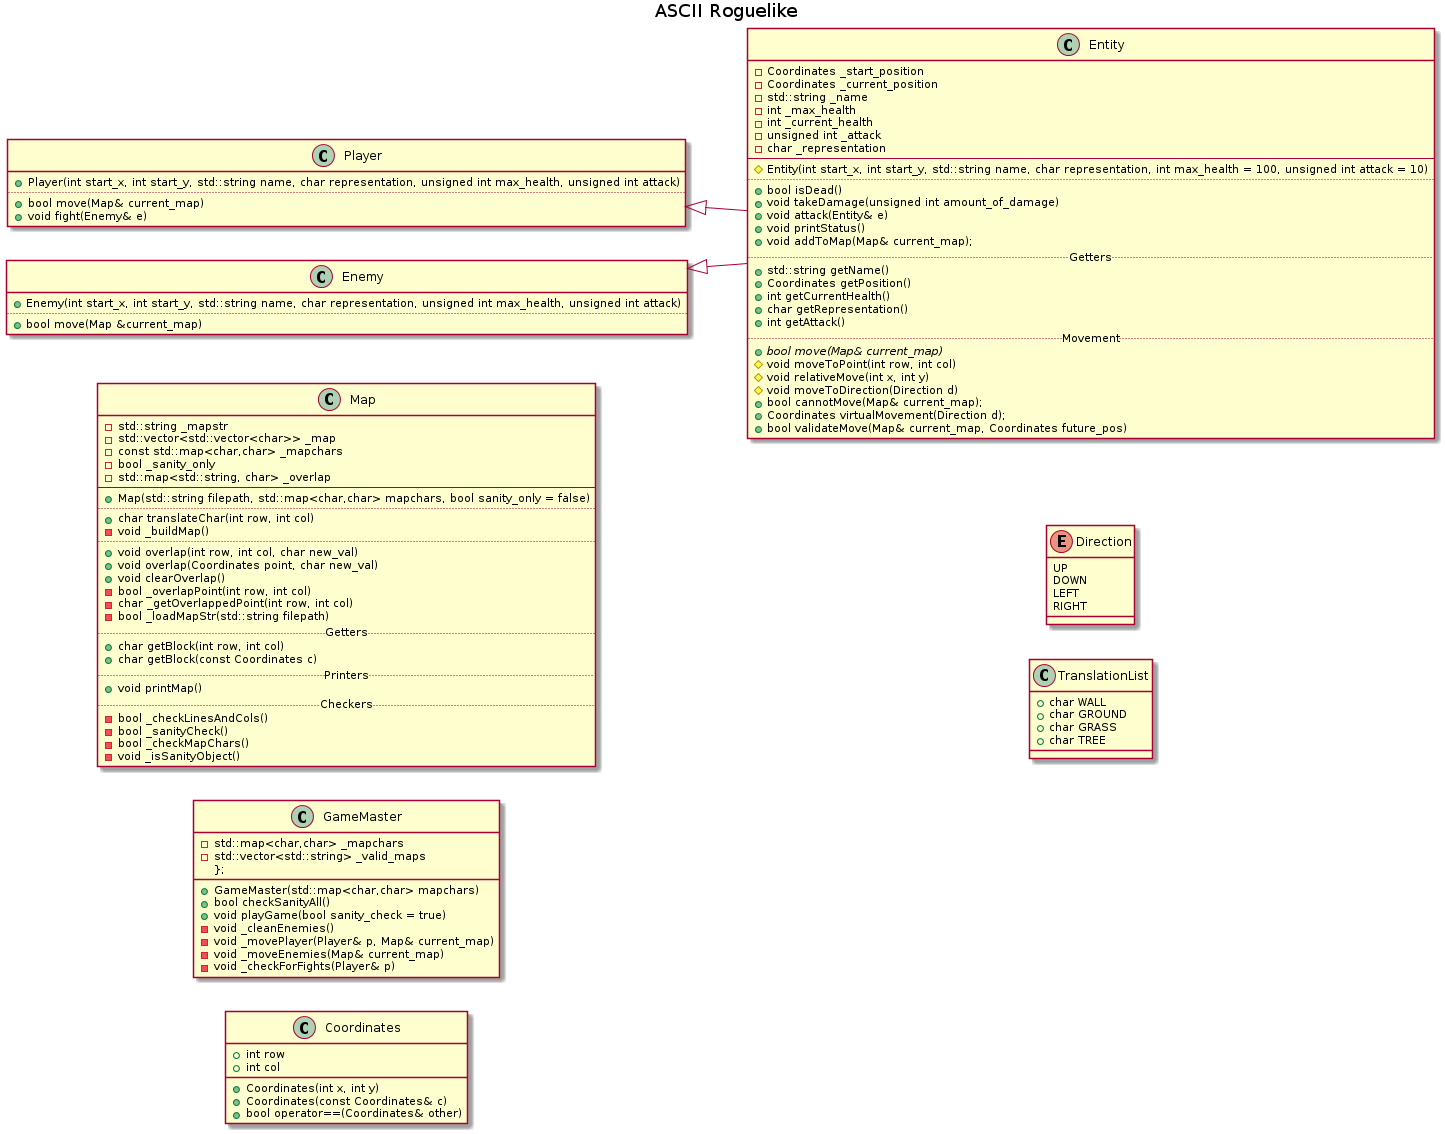

The diagram above was rendered by PlantUML. Its source (embedded in the PNG):
@startuml

title ASCII Roguelike
left to right direction

class Entity {
    -Coordinates _start_position
    -Coordinates _current_position
    -std::string _name
    -int _max_health
    -int _current_health
    -unsigned int _attack
    -char _representation

    --

    #Entity(int start_x, int start_y, std::string name, char representation, int max_health = 100, unsigned int attack = 10)

    ..

    +bool isDead()
    +void takeDamage(unsigned int amount_of_damage)
    +void attack(Entity& e)
    +void printStatus()

    +void addToMap(Map& current_map);

    ..Getters..

    +std::string getName()
    +Coordinates getPosition()
    +int getCurrentHealth()
    +char getRepresentation()
    +int getAttack()

    ..Movement..

    +{abstract} bool move(Map& current_map)
    #void moveToPoint(int row, int col)
    #void relativeMove(int x, int y)
    #void moveToDirection(Direction d)
    +bool cannotMove(Map& current_map);
    +Coordinates virtualMovement(Direction d);
    +bool validateMove(Map& current_map, Coordinates future_pos)
}

Player <|-- Entity

class Player {
    +Player(int start_x, int start_y, std::string name, char representation, unsigned int max_health, unsigned int attack)

    ..

    +bool move(Map& current_map)
    +void fight(Enemy& e)
}

Enemy <|-- Entity

class Enemy {
    +Enemy(int start_x, int start_y, std::string name, char representation, unsigned int max_health, unsigned int attack)

    ..

    +bool move(Map &current_map)
}

class Map {
    -std::string _mapstr
    -std::vector<std::vector<char>> _map
    -const std::map<char,char> _mapchars
    -bool _sanity_only
    -std::map<std::string, char> _overlap

    --

    +Map(std::string filepath, std::map<char,char> mapchars, bool sanity_only = false)

    ..

    +char translateChar(int row, int col)
    -void _buildMap()

    ..

    +void overlap(int row, int col, char new_val)
    +void overlap(Coordinates point, char new_val)
    +void clearOverlap()
    -bool _overlapPoint(int row, int col)
    -char _getOverlappedPoint(int row, int col)
    -bool _loadMapStr(std::string filepath)

    ..Getters..

    +char getBlock(int row, int col)
    +char getBlock(const Coordinates c)

    ..Printers..
    +void printMap()

    ..Checkers..
    -bool _checkLinesAndCols()
    -bool _sanityCheck()
    -bool _checkMapChars()
    -void _isSanityObject()
}

class GameMaster {
    -std::map<char,char> _mapchars
    -std::vector<std::string> _valid_maps

    +GameMaster(std::map<char,char> mapchars)

    +bool checkSanityAll()
    +void playGame(bool sanity_check = true)

    -void _cleanEnemies()
    -void _movePlayer(Player& p, Map& current_map)
    -void _moveEnemies(Map& current_map)
    -void _checkForFights(Player& p)
};

}

class Coordinates {
    +int row
    +int col

    +Coordinates(int x, int y)
    +Coordinates(const Coordinates& c)
    +bool operator==(Coordinates& other)
}

enum Direction {
    UP
    DOWN
    LEFT
    RIGHT
}

class TranslationList {
    +char WALL
    +char GROUND
    +char GRASS
    +char TREE
}

@enduml